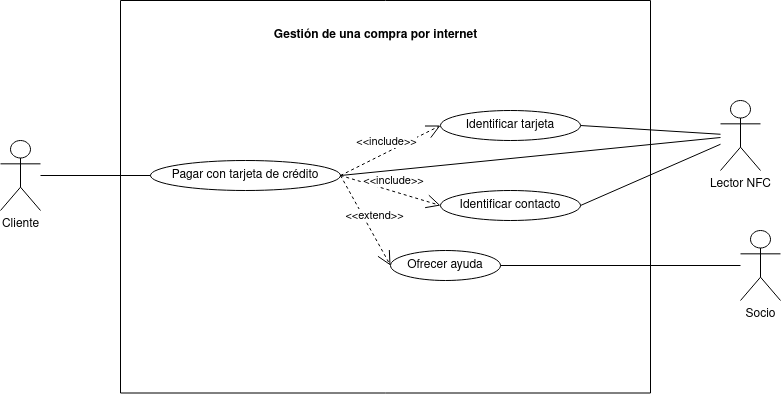

The diagram above was exported from draw.io. Its source (the exported page's mxGraphModel, read from the mxfile embedded in the PNG):
<mxGraphModel dx="1434" dy="795" grid="1" gridSize="10" guides="1" tooltips="1" connect="1" arrows="1" fold="1" page="1" pageScale="1" pageWidth="827" pageHeight="1169" math="0" shadow="0">
  <root>
    <mxCell id="0" />
    <mxCell id="1" parent="0" />
    <mxCell id="yf1nr-4TXTc8knVdRzxz-2" value="Socio" style="shape=umlActor;verticalLabelPosition=bottom;verticalAlign=top;html=1;" vertex="1" parent="1">
      <mxGeometry x="750" y="280" width="40" height="70" as="geometry" />
    </mxCell>
    <mxCell id="yf1nr-4TXTc8knVdRzxz-3" value="Lector NFC" style="shape=umlActor;verticalLabelPosition=bottom;verticalAlign=top;html=1;" vertex="1" parent="1">
      <mxGeometry x="730" y="150" width="40" height="70" as="geometry" />
    </mxCell>
    <mxCell id="yf1nr-4TXTc8knVdRzxz-4" value="Cliente" style="shape=umlActor;verticalLabelPosition=bottom;verticalAlign=top;html=1;" vertex="1" parent="1">
      <mxGeometry x="10" y="190" width="40" height="70" as="geometry" />
    </mxCell>
    <mxCell id="yf1nr-4TXTc8knVdRzxz-6" value="Ofrecer ayuda" style="ellipse;whiteSpace=wrap;html=1;" vertex="1" parent="1">
      <mxGeometry x="400" y="300" width="110" height="30" as="geometry" />
    </mxCell>
    <mxCell id="yf1nr-4TXTc8knVdRzxz-8" value="Identificar contacto" style="ellipse;whiteSpace=wrap;html=1;" vertex="1" parent="1">
      <mxGeometry x="450" y="240" width="140" height="30" as="geometry" />
    </mxCell>
    <mxCell id="yf1nr-4TXTc8knVdRzxz-9" value="Pagar con tarjeta de crédito" style="ellipse;whiteSpace=wrap;html=1;" vertex="1" parent="1">
      <mxGeometry x="160" y="210" width="190" height="30" as="geometry" />
    </mxCell>
    <mxCell id="yf1nr-4TXTc8knVdRzxz-10" value="" style="swimlane;startSize=0;" vertex="1" parent="1">
      <mxGeometry x="130" y="50" width="530" height="392.5" as="geometry" />
    </mxCell>
    <mxCell id="yf1nr-4TXTc8knVdRzxz-11" value="&lt;div&gt;&lt;b&gt;Gestión de una compra por internet&lt;/b&gt;&lt;/div&gt;" style="text;html=1;align=center;verticalAlign=middle;resizable=0;points=[];autosize=1;strokeColor=none;fillColor=none;" vertex="1" parent="yf1nr-4TXTc8knVdRzxz-10">
      <mxGeometry x="140" y="20" width="230" height="30" as="geometry" />
    </mxCell>
    <mxCell id="yf1nr-4TXTc8knVdRzxz-13" value="" style="endArrow=none;html=1;rounded=0;exitX=1;exitY=0.5;exitDx=0;exitDy=0;" edge="1" parent="1" source="yf1nr-4TXTc8knVdRzxz-7" target="yf1nr-4TXTc8knVdRzxz-3">
      <mxGeometry width="50" height="50" relative="1" as="geometry">
        <mxPoint x="390" y="440" as="sourcePoint" />
        <mxPoint x="440" y="390" as="targetPoint" />
      </mxGeometry>
    </mxCell>
    <mxCell id="yf1nr-4TXTc8knVdRzxz-15" value="" style="endArrow=none;html=1;rounded=0;exitX=1;exitY=0.5;exitDx=0;exitDy=0;" edge="1" parent="1" source="yf1nr-4TXTc8knVdRzxz-9" target="yf1nr-4TXTc8knVdRzxz-3">
      <mxGeometry width="50" height="50" relative="1" as="geometry">
        <mxPoint x="390" y="440" as="sourcePoint" />
        <mxPoint x="440" y="390" as="targetPoint" />
      </mxGeometry>
    </mxCell>
    <mxCell id="yf1nr-4TXTc8knVdRzxz-17" value="" style="endArrow=none;html=1;rounded=0;exitX=1;exitY=0.5;exitDx=0;exitDy=0;" edge="1" parent="1" source="yf1nr-4TXTc8knVdRzxz-6" target="yf1nr-4TXTc8knVdRzxz-2">
      <mxGeometry width="50" height="50" relative="1" as="geometry">
        <mxPoint x="390" y="440" as="sourcePoint" />
        <mxPoint x="440" y="390" as="targetPoint" />
      </mxGeometry>
    </mxCell>
    <mxCell id="yf1nr-4TXTc8knVdRzxz-18" value="" style="endArrow=none;html=1;rounded=0;entryX=0;entryY=0.5;entryDx=0;entryDy=0;" edge="1" parent="1" source="yf1nr-4TXTc8knVdRzxz-4" target="yf1nr-4TXTc8knVdRzxz-9">
      <mxGeometry width="50" height="50" relative="1" as="geometry">
        <mxPoint x="390" y="440" as="sourcePoint" />
        <mxPoint x="440" y="390" as="targetPoint" />
      </mxGeometry>
    </mxCell>
    <mxCell id="yf1nr-4TXTc8knVdRzxz-19" value="" style="endArrow=none;html=1;rounded=0;exitX=1;exitY=0.5;exitDx=0;exitDy=0;" edge="1" parent="1" source="yf1nr-4TXTc8knVdRzxz-8" target="yf1nr-4TXTc8knVdRzxz-3">
      <mxGeometry width="50" height="50" relative="1" as="geometry">
        <mxPoint x="390" y="440" as="sourcePoint" />
        <mxPoint x="620" y="220" as="targetPoint" />
      </mxGeometry>
    </mxCell>
    <mxCell id="yf1nr-4TXTc8knVdRzxz-7" value="Identificar tarjeta" style="ellipse;whiteSpace=wrap;html=1;" vertex="1" parent="1">
      <mxGeometry x="450" y="160" width="140" height="30" as="geometry" />
    </mxCell>
    <mxCell id="yf1nr-4TXTc8knVdRzxz-21" value="&amp;lt;&amp;lt;include&amp;gt;&amp;gt;" style="endArrow=open;endSize=12;dashed=1;html=1;rounded=0;entryX=0;entryY=0.5;entryDx=0;entryDy=0;exitX=1;exitY=0.5;exitDx=0;exitDy=0;" edge="1" parent="1" source="yf1nr-4TXTc8knVdRzxz-9" target="yf1nr-4TXTc8knVdRzxz-7">
      <mxGeometry y="10" width="160" relative="1" as="geometry">
        <mxPoint x="180" y="380" as="sourcePoint" />
        <mxPoint x="270" y="390" as="targetPoint" />
        <mxPoint as="offset" />
      </mxGeometry>
    </mxCell>
    <mxCell id="yf1nr-4TXTc8knVdRzxz-22" value="&amp;lt;&amp;lt;include&amp;gt;&amp;gt;" style="endArrow=open;endSize=12;dashed=1;html=1;rounded=0;entryX=0;entryY=0.5;entryDx=0;entryDy=0;exitX=1;exitY=0.5;exitDx=0;exitDy=0;" edge="1" parent="1" source="yf1nr-4TXTc8knVdRzxz-9" target="yf1nr-4TXTc8knVdRzxz-8">
      <mxGeometry y="10" width="160" relative="1" as="geometry">
        <mxPoint x="200" y="430" as="sourcePoint" />
        <mxPoint x="290" y="440" as="targetPoint" />
        <mxPoint as="offset" />
      </mxGeometry>
    </mxCell>
    <mxCell id="yf1nr-4TXTc8knVdRzxz-23" value="&amp;lt;&amp;lt;extend&amp;gt;&amp;gt;" style="endArrow=open;endSize=12;dashed=1;html=1;rounded=0;exitX=1;exitY=0.5;exitDx=0;exitDy=0;entryX=0;entryY=0.5;entryDx=0;entryDy=0;" edge="1" parent="1" source="yf1nr-4TXTc8knVdRzxz-9" target="yf1nr-4TXTc8knVdRzxz-6">
      <mxGeometry y="10" width="160" relative="1" as="geometry">
        <mxPoint x="330" y="420" as="sourcePoint" />
        <mxPoint x="420" y="430" as="targetPoint" />
        <mxPoint as="offset" />
      </mxGeometry>
    </mxCell>
  </root>
</mxGraphModel>